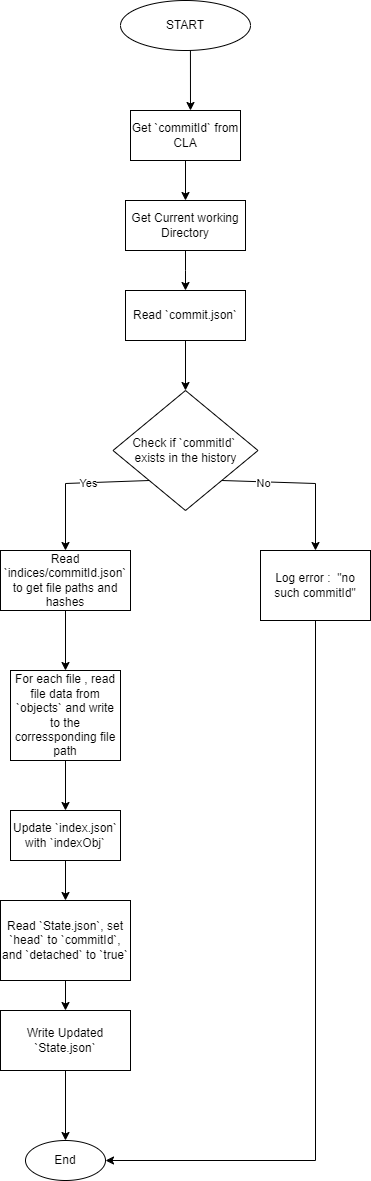

The diagram above was exported from draw.io. Its source (the exported page's mxGraphModel, read from the mxfile embedded in the PNG):
<mxGraphModel dx="1327" dy="24" grid="1" gridSize="10" guides="1" tooltips="1" connect="1" arrows="1" fold="1" page="1" pageScale="1" pageWidth="850" pageHeight="1100" math="0" shadow="0">
  <root>
    <mxCell id="0" />
    <mxCell id="1" parent="0" />
    <mxCell id="OrULJyiHOiQDNeSJHjjd-151" value="START" style="ellipse;whiteSpace=wrap;html=1;" vertex="1" parent="1">
      <mxGeometry x="1480" y="1670" width="130" height="50" as="geometry" />
    </mxCell>
    <mxCell id="OrULJyiHOiQDNeSJHjjd-152" value="" style="endArrow=classic;html=1;rounded=0;exitX=0.538;exitY=1;exitDx=0;exitDy=0;exitPerimeter=0;" edge="1" parent="1" source="OrULJyiHOiQDNeSJHjjd-151">
      <mxGeometry width="50" height="50" relative="1" as="geometry">
        <mxPoint x="1520" y="1980" as="sourcePoint" />
        <mxPoint x="1550" y="1780" as="targetPoint" />
      </mxGeometry>
    </mxCell>
    <mxCell id="OrULJyiHOiQDNeSJHjjd-153" style="edgeStyle=orthogonalEdgeStyle;rounded=0;orthogonalLoop=1;jettySize=auto;html=1;exitX=0.5;exitY=1;exitDx=0;exitDy=0;entryX=0.5;entryY=0;entryDx=0;entryDy=0;" edge="1" parent="1" source="OrULJyiHOiQDNeSJHjjd-154" target="OrULJyiHOiQDNeSJHjjd-165">
      <mxGeometry relative="1" as="geometry" />
    </mxCell>
    <mxCell id="OrULJyiHOiQDNeSJHjjd-154" value="Get `commitId` from CLA" style="rounded=0;whiteSpace=wrap;html=1;" vertex="1" parent="1">
      <mxGeometry x="1490" y="1780" width="110" height="50" as="geometry" />
    </mxCell>
    <mxCell id="OrULJyiHOiQDNeSJHjjd-155" style="edgeStyle=orthogonalEdgeStyle;rounded=0;orthogonalLoop=1;jettySize=auto;html=1;exitX=0.5;exitY=1;exitDx=0;exitDy=0;entryX=0.5;entryY=0;entryDx=0;entryDy=0;" edge="1" parent="1" source="OrULJyiHOiQDNeSJHjjd-156" target="OrULJyiHOiQDNeSJHjjd-167">
      <mxGeometry relative="1" as="geometry" />
    </mxCell>
    <mxCell id="OrULJyiHOiQDNeSJHjjd-156" value="Read `indices/commitId.json` to get file paths and hashes" style="rounded=0;whiteSpace=wrap;html=1;" vertex="1" parent="1">
      <mxGeometry x="1360" y="2220" width="130" height="60" as="geometry" />
    </mxCell>
    <mxCell id="OrULJyiHOiQDNeSJHjjd-157" value="Check if `commitId`&amp;nbsp;&lt;div&gt;exists in the history&lt;/div&gt;" style="rhombus;whiteSpace=wrap;html=1;" vertex="1" parent="1">
      <mxGeometry x="1472.5" y="2060" width="145" height="120" as="geometry" />
    </mxCell>
    <mxCell id="OrULJyiHOiQDNeSJHjjd-158" style="edgeStyle=orthogonalEdgeStyle;rounded=0;orthogonalLoop=1;jettySize=auto;html=1;entryX=1;entryY=0.5;entryDx=0;entryDy=0;" edge="1" parent="1" source="OrULJyiHOiQDNeSJHjjd-159" target="OrULJyiHOiQDNeSJHjjd-176">
      <mxGeometry relative="1" as="geometry">
        <Array as="points">
          <mxPoint x="1675" y="2830" />
        </Array>
      </mxGeometry>
    </mxCell>
    <mxCell id="OrULJyiHOiQDNeSJHjjd-159" value="Log error :&amp;nbsp; &quot;no such commitId&quot;" style="rounded=0;whiteSpace=wrap;html=1;" vertex="1" parent="1">
      <mxGeometry x="1620" y="2220" width="110" height="70" as="geometry" />
    </mxCell>
    <mxCell id="OrULJyiHOiQDNeSJHjjd-160" value="" style="endArrow=classic;html=1;rounded=0;entryX=0.5;entryY=0;entryDx=0;entryDy=0;exitX=1;exitY=1;exitDx=0;exitDy=0;" edge="1" parent="1" source="OrULJyiHOiQDNeSJHjjd-157" target="OrULJyiHOiQDNeSJHjjd-159">
      <mxGeometry width="50" height="50" relative="1" as="geometry">
        <mxPoint x="1520" y="2280" as="sourcePoint" />
        <mxPoint x="1570" y="2230" as="targetPoint" />
        <Array as="points">
          <mxPoint x="1675" y="2153" />
        </Array>
      </mxGeometry>
    </mxCell>
    <mxCell id="OrULJyiHOiQDNeSJHjjd-161" value="No" style="edgeLabel;html=1;align=center;verticalAlign=middle;resizable=0;points=[];" connectable="0" vertex="1" parent="OrULJyiHOiQDNeSJHjjd-160">
      <mxGeometry x="-0.4918" y="-1" relative="1" as="geometry">
        <mxPoint as="offset" />
      </mxGeometry>
    </mxCell>
    <mxCell id="OrULJyiHOiQDNeSJHjjd-162" value="" style="endArrow=classic;html=1;rounded=0;exitX=0;exitY=1;exitDx=0;exitDy=0;entryX=0.5;entryY=0;entryDx=0;entryDy=0;" edge="1" parent="1" source="OrULJyiHOiQDNeSJHjjd-157" target="OrULJyiHOiQDNeSJHjjd-156">
      <mxGeometry width="50" height="50" relative="1" as="geometry">
        <mxPoint x="1520" y="2280" as="sourcePoint" />
        <mxPoint x="1570" y="2230" as="targetPoint" />
        <Array as="points">
          <mxPoint x="1425" y="2153" />
        </Array>
      </mxGeometry>
    </mxCell>
    <mxCell id="OrULJyiHOiQDNeSJHjjd-163" value="Yes" style="edgeLabel;html=1;align=center;verticalAlign=middle;resizable=0;points=[];" connectable="0" vertex="1" parent="OrULJyiHOiQDNeSJHjjd-162">
      <mxGeometry x="-0.1866" relative="1" as="geometry">
        <mxPoint as="offset" />
      </mxGeometry>
    </mxCell>
    <mxCell id="OrULJyiHOiQDNeSJHjjd-164" style="edgeStyle=orthogonalEdgeStyle;rounded=0;orthogonalLoop=1;jettySize=auto;html=1;exitX=0.5;exitY=1;exitDx=0;exitDy=0;entryX=0.5;entryY=0;entryDx=0;entryDy=0;" edge="1" parent="1" source="OrULJyiHOiQDNeSJHjjd-165">
      <mxGeometry relative="1" as="geometry">
        <mxPoint x="1545" y="1960" as="targetPoint" />
      </mxGeometry>
    </mxCell>
    <mxCell id="OrULJyiHOiQDNeSJHjjd-165" value="Get Current working Directory" style="rounded=0;whiteSpace=wrap;html=1;" vertex="1" parent="1">
      <mxGeometry x="1485" y="1870" width="120" height="50" as="geometry" />
    </mxCell>
    <mxCell id="OrULJyiHOiQDNeSJHjjd-166" value="" style="edgeStyle=orthogonalEdgeStyle;rounded=0;orthogonalLoop=1;jettySize=auto;html=1;" edge="1" parent="1" source="OrULJyiHOiQDNeSJHjjd-167" target="OrULJyiHOiQDNeSJHjjd-171">
      <mxGeometry relative="1" as="geometry" />
    </mxCell>
    <mxCell id="OrULJyiHOiQDNeSJHjjd-167" value="For each file , read file data from `objects` and write to the corressponding file path" style="rounded=0;whiteSpace=wrap;html=1;" vertex="1" parent="1">
      <mxGeometry x="1370" y="2340" width="110" height="90" as="geometry" />
    </mxCell>
    <mxCell id="OrULJyiHOiQDNeSJHjjd-168" style="edgeStyle=orthogonalEdgeStyle;rounded=0;orthogonalLoop=1;jettySize=auto;html=1;exitX=0.5;exitY=1;exitDx=0;exitDy=0;entryX=0.5;entryY=0;entryDx=0;entryDy=0;" edge="1" parent="1" source="OrULJyiHOiQDNeSJHjjd-169" target="OrULJyiHOiQDNeSJHjjd-157">
      <mxGeometry relative="1" as="geometry" />
    </mxCell>
    <mxCell id="OrULJyiHOiQDNeSJHjjd-169" value="Read `commit.json`" style="rounded=0;whiteSpace=wrap;html=1;" vertex="1" parent="1">
      <mxGeometry x="1485" y="1960" width="120" height="50" as="geometry" />
    </mxCell>
    <mxCell id="OrULJyiHOiQDNeSJHjjd-170" value="" style="edgeStyle=orthogonalEdgeStyle;rounded=0;orthogonalLoop=1;jettySize=auto;html=1;" edge="1" parent="1" source="OrULJyiHOiQDNeSJHjjd-171" target="OrULJyiHOiQDNeSJHjjd-173">
      <mxGeometry relative="1" as="geometry" />
    </mxCell>
    <mxCell id="OrULJyiHOiQDNeSJHjjd-171" value="Update `index.json` with `indexObj`" style="rounded=0;whiteSpace=wrap;html=1;" vertex="1" parent="1">
      <mxGeometry x="1370" y="2480" width="110" height="50" as="geometry" />
    </mxCell>
    <mxCell id="OrULJyiHOiQDNeSJHjjd-172" value="" style="edgeStyle=orthogonalEdgeStyle;rounded=0;orthogonalLoop=1;jettySize=auto;html=1;" edge="1" parent="1" source="OrULJyiHOiQDNeSJHjjd-173" target="OrULJyiHOiQDNeSJHjjd-175">
      <mxGeometry relative="1" as="geometry" />
    </mxCell>
    <mxCell id="OrULJyiHOiQDNeSJHjjd-173" value="Read `State.json`, set `head` to `commitId`, and `detached` to `true`" style="rounded=0;whiteSpace=wrap;html=1;" vertex="1" parent="1">
      <mxGeometry x="1360" y="2570" width="130" height="80" as="geometry" />
    </mxCell>
    <mxCell id="OrULJyiHOiQDNeSJHjjd-174" value="" style="edgeStyle=orthogonalEdgeStyle;rounded=0;orthogonalLoop=1;jettySize=auto;html=1;" edge="1" parent="1" source="OrULJyiHOiQDNeSJHjjd-175" target="OrULJyiHOiQDNeSJHjjd-176">
      <mxGeometry relative="1" as="geometry" />
    </mxCell>
    <mxCell id="OrULJyiHOiQDNeSJHjjd-175" value="Write Updated `State.json`" style="rounded=0;whiteSpace=wrap;html=1;" vertex="1" parent="1">
      <mxGeometry x="1360" y="2680" width="130" height="60" as="geometry" />
    </mxCell>
    <mxCell id="OrULJyiHOiQDNeSJHjjd-176" value="End" style="ellipse;whiteSpace=wrap;html=1;rounded=0;" vertex="1" parent="1">
      <mxGeometry x="1385" y="2810" width="80" height="40" as="geometry" />
    </mxCell>
  </root>
</mxGraphModel>